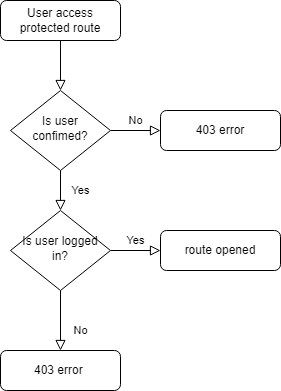

The diagram above was exported from draw.io. Its source (the exported page's mxGraphModel, read from the mxfile embedded in the PNG):
<mxGraphModel dx="707" dy="337" grid="1" gridSize="10" guides="1" tooltips="1" connect="1" arrows="1" fold="1" page="1" pageScale="1" pageWidth="827" pageHeight="1169" math="0" shadow="0">
  <root>
    <mxCell id="WIyWlLk6GJQsqaUBKTNV-0" />
    <mxCell id="WIyWlLk6GJQsqaUBKTNV-1" parent="WIyWlLk6GJQsqaUBKTNV-0" />
    <mxCell id="WIyWlLk6GJQsqaUBKTNV-2" value="" style="rounded=0;html=1;jettySize=auto;orthogonalLoop=1;fontSize=11;endArrow=block;endFill=0;endSize=8;strokeWidth=1;shadow=0;labelBackgroundColor=none;edgeStyle=orthogonalEdgeStyle;" parent="WIyWlLk6GJQsqaUBKTNV-1" source="WIyWlLk6GJQsqaUBKTNV-3" target="WIyWlLk6GJQsqaUBKTNV-6" edge="1">
      <mxGeometry relative="1" as="geometry" />
    </mxCell>
    <mxCell id="WIyWlLk6GJQsqaUBKTNV-3" value="User access protected route" style="rounded=1;whiteSpace=wrap;html=1;fontSize=12;glass=0;strokeWidth=1;shadow=0;" parent="WIyWlLk6GJQsqaUBKTNV-1" vertex="1">
      <mxGeometry x="160" y="80" width="120" height="40" as="geometry" />
    </mxCell>
    <mxCell id="WIyWlLk6GJQsqaUBKTNV-4" value="Yes" style="rounded=0;html=1;jettySize=auto;orthogonalLoop=1;fontSize=11;endArrow=block;endFill=0;endSize=8;strokeWidth=1;shadow=0;labelBackgroundColor=none;edgeStyle=orthogonalEdgeStyle;" parent="WIyWlLk6GJQsqaUBKTNV-1" source="WIyWlLk6GJQsqaUBKTNV-6" target="WIyWlLk6GJQsqaUBKTNV-10" edge="1">
      <mxGeometry y="20" relative="1" as="geometry">
        <mxPoint as="offset" />
      </mxGeometry>
    </mxCell>
    <mxCell id="WIyWlLk6GJQsqaUBKTNV-5" value="No" style="edgeStyle=orthogonalEdgeStyle;rounded=0;html=1;jettySize=auto;orthogonalLoop=1;fontSize=11;endArrow=block;endFill=0;endSize=8;strokeWidth=1;shadow=0;labelBackgroundColor=none;" parent="WIyWlLk6GJQsqaUBKTNV-1" source="WIyWlLk6GJQsqaUBKTNV-6" target="WIyWlLk6GJQsqaUBKTNV-7" edge="1">
      <mxGeometry y="10" relative="1" as="geometry">
        <mxPoint as="offset" />
      </mxGeometry>
    </mxCell>
    <mxCell id="WIyWlLk6GJQsqaUBKTNV-6" value="Is user confimed?" style="rhombus;whiteSpace=wrap;html=1;shadow=0;fontFamily=Helvetica;fontSize=12;align=center;strokeWidth=1;spacing=6;spacingTop=-4;" parent="WIyWlLk6GJQsqaUBKTNV-1" vertex="1">
      <mxGeometry x="170" y="170" width="100" height="80" as="geometry" />
    </mxCell>
    <mxCell id="WIyWlLk6GJQsqaUBKTNV-7" value="403 error" style="rounded=1;whiteSpace=wrap;html=1;fontSize=12;glass=0;strokeWidth=1;shadow=0;" parent="WIyWlLk6GJQsqaUBKTNV-1" vertex="1">
      <mxGeometry x="320" y="190" width="120" height="40" as="geometry" />
    </mxCell>
    <mxCell id="WIyWlLk6GJQsqaUBKTNV-8" value="No" style="rounded=0;html=1;jettySize=auto;orthogonalLoop=1;fontSize=11;endArrow=block;endFill=0;endSize=8;strokeWidth=1;shadow=0;labelBackgroundColor=none;edgeStyle=orthogonalEdgeStyle;" parent="WIyWlLk6GJQsqaUBKTNV-1" source="WIyWlLk6GJQsqaUBKTNV-10" target="WIyWlLk6GJQsqaUBKTNV-11" edge="1">
      <mxGeometry x="0.3333" y="20" relative="1" as="geometry">
        <mxPoint as="offset" />
      </mxGeometry>
    </mxCell>
    <mxCell id="WIyWlLk6GJQsqaUBKTNV-9" value="Yes" style="edgeStyle=orthogonalEdgeStyle;rounded=0;html=1;jettySize=auto;orthogonalLoop=1;fontSize=11;endArrow=block;endFill=0;endSize=8;strokeWidth=1;shadow=0;labelBackgroundColor=none;" parent="WIyWlLk6GJQsqaUBKTNV-1" source="WIyWlLk6GJQsqaUBKTNV-10" target="WIyWlLk6GJQsqaUBKTNV-12" edge="1">
      <mxGeometry y="10" relative="1" as="geometry">
        <mxPoint as="offset" />
      </mxGeometry>
    </mxCell>
    <mxCell id="WIyWlLk6GJQsqaUBKTNV-10" value="Is user logged in?" style="rhombus;whiteSpace=wrap;html=1;shadow=0;fontFamily=Helvetica;fontSize=12;align=center;strokeWidth=1;spacing=6;spacingTop=-4;" parent="WIyWlLk6GJQsqaUBKTNV-1" vertex="1">
      <mxGeometry x="170" y="290" width="100" height="80" as="geometry" />
    </mxCell>
    <mxCell id="WIyWlLk6GJQsqaUBKTNV-11" value="403 error&amp;nbsp;" style="rounded=1;whiteSpace=wrap;html=1;fontSize=12;glass=0;strokeWidth=1;shadow=0;" parent="WIyWlLk6GJQsqaUBKTNV-1" vertex="1">
      <mxGeometry x="160" y="430" width="120" height="40" as="geometry" />
    </mxCell>
    <mxCell id="WIyWlLk6GJQsqaUBKTNV-12" value="route opened" style="rounded=1;whiteSpace=wrap;html=1;fontSize=12;glass=0;strokeWidth=1;shadow=0;" parent="WIyWlLk6GJQsqaUBKTNV-1" vertex="1">
      <mxGeometry x="320" y="310" width="120" height="40" as="geometry" />
    </mxCell>
  </root>
</mxGraphModel>